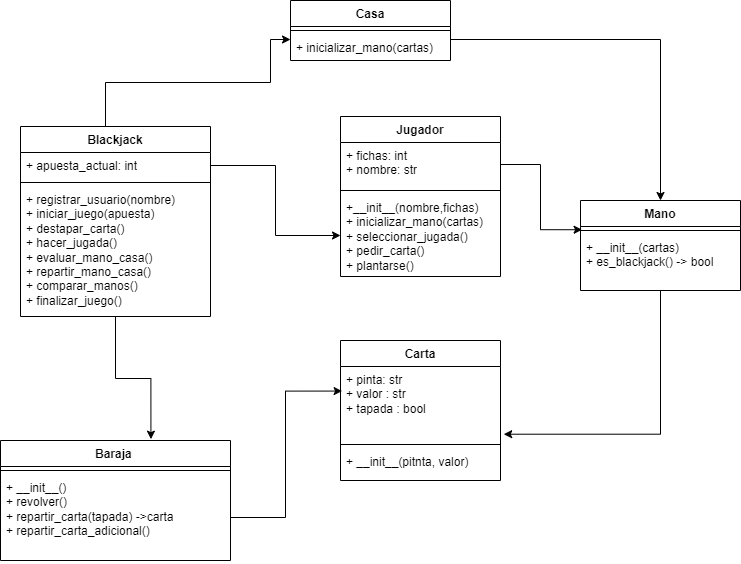

The diagram above was exported from draw.io. Its source (the exported page's mxGraphModel, read from the mxfile embedded in the PNG):
<mxGraphModel dx="1290" dy="541" grid="1" gridSize="10" guides="1" tooltips="1" connect="1" arrows="1" fold="1" page="1" pageScale="1" pageWidth="827" pageHeight="1169" math="0" shadow="0">
  <root>
    <mxCell id="0" />
    <mxCell id="1" parent="0" />
    <mxCell id="g25yLkc2iQ3IWlvH0mIA-28" style="edgeStyle=orthogonalEdgeStyle;rounded=0;orthogonalLoop=1;jettySize=auto;html=1;exitX=0.5;exitY=0;exitDx=0;exitDy=0;entryX=0;entryY=0.5;entryDx=0;entryDy=0;" edge="1" parent="1" source="g25yLkc2iQ3IWlvH0mIA-1">
      <mxGeometry relative="1" as="geometry">
        <mxPoint x="300" y="59" as="targetPoint" />
        <Array as="points">
          <mxPoint x="115" y="102" />
          <mxPoint x="280" y="102" />
          <mxPoint x="280" y="59" />
        </Array>
      </mxGeometry>
    </mxCell>
    <mxCell id="g25yLkc2iQ3IWlvH0mIA-35" style="edgeStyle=orthogonalEdgeStyle;rounded=0;orthogonalLoop=1;jettySize=auto;html=1;entryX=0.654;entryY=-0.011;entryDx=0;entryDy=0;entryPerimeter=0;" edge="1" parent="1" source="g25yLkc2iQ3IWlvH0mIA-1" target="g25yLkc2iQ3IWlvH0mIA-9">
      <mxGeometry relative="1" as="geometry" />
    </mxCell>
    <mxCell id="g25yLkc2iQ3IWlvH0mIA-1" value="Blackjack" style="swimlane;fontStyle=1;align=center;verticalAlign=top;childLayout=stackLayout;horizontal=1;startSize=26;horizontalStack=0;resizeParent=1;resizeParentMax=0;resizeLast=0;collapsible=1;marginBottom=0;whiteSpace=wrap;html=1;" vertex="1" parent="1">
      <mxGeometry x="30" y="146" width="190" height="190" as="geometry" />
    </mxCell>
    <mxCell id="g25yLkc2iQ3IWlvH0mIA-2" value="+ apuesta_actual: int" style="text;strokeColor=none;fillColor=none;align=left;verticalAlign=top;spacingLeft=4;spacingRight=4;overflow=hidden;rotatable=0;points=[[0,0.5],[1,0.5]];portConstraint=eastwest;whiteSpace=wrap;html=1;" vertex="1" parent="g25yLkc2iQ3IWlvH0mIA-1">
      <mxGeometry y="26" width="190" height="26" as="geometry" />
    </mxCell>
    <mxCell id="g25yLkc2iQ3IWlvH0mIA-3" value="" style="line;strokeWidth=1;fillColor=none;align=left;verticalAlign=middle;spacingTop=-1;spacingLeft=3;spacingRight=3;rotatable=0;labelPosition=right;points=[];portConstraint=eastwest;strokeColor=inherit;" vertex="1" parent="g25yLkc2iQ3IWlvH0mIA-1">
      <mxGeometry y="52" width="190" height="8" as="geometry" />
    </mxCell>
    <mxCell id="g25yLkc2iQ3IWlvH0mIA-4" value="+ registrar_usuario(nombre)&lt;br&gt;+ iniciar_juego(apuesta)&lt;br&gt;+ destapar_carta()&lt;br&gt;+ hacer_jugada()&lt;br&gt;+ evaluar_mano_casa()&lt;br&gt;+ repartir_mano_casa()&lt;br&gt;+ comparar_manos()&lt;br&gt;+ finalizar_juego()" style="text;strokeColor=none;fillColor=none;align=left;verticalAlign=top;spacingLeft=4;spacingRight=4;overflow=hidden;rotatable=0;points=[[0,0.5],[1,0.5]];portConstraint=eastwest;whiteSpace=wrap;html=1;" vertex="1" parent="g25yLkc2iQ3IWlvH0mIA-1">
      <mxGeometry y="60" width="190" height="130" as="geometry" />
    </mxCell>
    <mxCell id="g25yLkc2iQ3IWlvH0mIA-5" value="Jugador" style="swimlane;fontStyle=1;align=center;verticalAlign=top;childLayout=stackLayout;horizontal=1;startSize=26;horizontalStack=0;resizeParent=1;resizeParentMax=0;resizeLast=0;collapsible=1;marginBottom=0;whiteSpace=wrap;html=1;" vertex="1" parent="1">
      <mxGeometry x="350" y="136" width="160" height="160" as="geometry" />
    </mxCell>
    <mxCell id="g25yLkc2iQ3IWlvH0mIA-6" value="+ fichas: int&lt;br&gt;+ nombre: str" style="text;strokeColor=none;fillColor=none;align=left;verticalAlign=top;spacingLeft=4;spacingRight=4;overflow=hidden;rotatable=0;points=[[0,0.5],[1,0.5]];portConstraint=eastwest;whiteSpace=wrap;html=1;" vertex="1" parent="g25yLkc2iQ3IWlvH0mIA-5">
      <mxGeometry y="26" width="160" height="44" as="geometry" />
    </mxCell>
    <mxCell id="g25yLkc2iQ3IWlvH0mIA-7" value="" style="line;strokeWidth=1;fillColor=none;align=left;verticalAlign=middle;spacingTop=-1;spacingLeft=3;spacingRight=3;rotatable=0;labelPosition=right;points=[];portConstraint=eastwest;strokeColor=inherit;" vertex="1" parent="g25yLkc2iQ3IWlvH0mIA-5">
      <mxGeometry y="70" width="160" height="8" as="geometry" />
    </mxCell>
    <mxCell id="g25yLkc2iQ3IWlvH0mIA-8" value="+__init__(nombre,fichas)&lt;br&gt;+ inicializar_mano(cartas)&lt;br&gt;+ seleccionar_jugada()&lt;br&gt;+ pedir_carta()&lt;br&gt;+ plantarse()" style="text;strokeColor=none;fillColor=none;align=left;verticalAlign=top;spacingLeft=4;spacingRight=4;overflow=hidden;rotatable=0;points=[[0,0.5],[1,0.5]];portConstraint=eastwest;whiteSpace=wrap;html=1;" vertex="1" parent="g25yLkc2iQ3IWlvH0mIA-5">
      <mxGeometry y="78" width="160" height="82" as="geometry" />
    </mxCell>
    <mxCell id="g25yLkc2iQ3IWlvH0mIA-9" value="Baraja&amp;nbsp;" style="swimlane;fontStyle=1;align=center;verticalAlign=top;childLayout=stackLayout;horizontal=1;startSize=26;horizontalStack=0;resizeParent=1;resizeParentMax=0;resizeLast=0;collapsible=1;marginBottom=0;whiteSpace=wrap;html=1;" vertex="1" parent="1">
      <mxGeometry x="10" y="460" width="230" height="120" as="geometry" />
    </mxCell>
    <mxCell id="g25yLkc2iQ3IWlvH0mIA-11" value="" style="line;strokeWidth=1;fillColor=none;align=left;verticalAlign=middle;spacingTop=-1;spacingLeft=3;spacingRight=3;rotatable=0;labelPosition=right;points=[];portConstraint=eastwest;strokeColor=inherit;" vertex="1" parent="g25yLkc2iQ3IWlvH0mIA-9">
      <mxGeometry y="26" width="230" height="8" as="geometry" />
    </mxCell>
    <mxCell id="g25yLkc2iQ3IWlvH0mIA-12" value="+ __init__()&lt;br&gt;+ revolver()&lt;br&gt;+ repartir_carta(tapada) -&amp;gt;carta&lt;br&gt;+ repartir_carta_adicional()&amp;nbsp;" style="text;strokeColor=none;fillColor=none;align=left;verticalAlign=top;spacingLeft=4;spacingRight=4;overflow=hidden;rotatable=0;points=[[0,0.5],[1,0.5]];portConstraint=eastwest;whiteSpace=wrap;html=1;" vertex="1" parent="g25yLkc2iQ3IWlvH0mIA-9">
      <mxGeometry y="34" width="230" height="86" as="geometry" />
    </mxCell>
    <mxCell id="g25yLkc2iQ3IWlvH0mIA-13" value="Casa" style="swimlane;fontStyle=1;align=center;verticalAlign=top;childLayout=stackLayout;horizontal=1;startSize=26;horizontalStack=0;resizeParent=1;resizeParentMax=0;resizeLast=0;collapsible=1;marginBottom=0;whiteSpace=wrap;html=1;" vertex="1" parent="1">
      <mxGeometry x="300" y="20" width="160" height="60" as="geometry" />
    </mxCell>
    <mxCell id="g25yLkc2iQ3IWlvH0mIA-15" value="" style="line;strokeWidth=1;fillColor=none;align=left;verticalAlign=middle;spacingTop=-1;spacingLeft=3;spacingRight=3;rotatable=0;labelPosition=right;points=[];portConstraint=eastwest;strokeColor=inherit;" vertex="1" parent="g25yLkc2iQ3IWlvH0mIA-13">
      <mxGeometry y="26" width="160" height="8" as="geometry" />
    </mxCell>
    <mxCell id="g25yLkc2iQ3IWlvH0mIA-16" value="+ inicializar_mano(cartas)" style="text;strokeColor=none;fillColor=none;align=left;verticalAlign=top;spacingLeft=4;spacingRight=4;overflow=hidden;rotatable=0;points=[[0,0.5],[1,0.5]];portConstraint=eastwest;whiteSpace=wrap;html=1;" vertex="1" parent="g25yLkc2iQ3IWlvH0mIA-13">
      <mxGeometry y="34" width="160" height="26" as="geometry" />
    </mxCell>
    <mxCell id="g25yLkc2iQ3IWlvH0mIA-17" value="Mano" style="swimlane;fontStyle=1;align=center;verticalAlign=top;childLayout=stackLayout;horizontal=1;startSize=26;horizontalStack=0;resizeParent=1;resizeParentMax=0;resizeLast=0;collapsible=1;marginBottom=0;whiteSpace=wrap;html=1;" vertex="1" parent="1">
      <mxGeometry x="590" y="220" width="160" height="90" as="geometry" />
    </mxCell>
    <mxCell id="g25yLkc2iQ3IWlvH0mIA-19" value="" style="line;strokeWidth=1;fillColor=none;align=left;verticalAlign=middle;spacingTop=-1;spacingLeft=3;spacingRight=3;rotatable=0;labelPosition=right;points=[];portConstraint=eastwest;strokeColor=inherit;" vertex="1" parent="g25yLkc2iQ3IWlvH0mIA-17">
      <mxGeometry y="26" width="160" height="8" as="geometry" />
    </mxCell>
    <mxCell id="g25yLkc2iQ3IWlvH0mIA-20" value="+ __init__(cartas)&lt;br&gt;+ es_blackjack() -&amp;gt; bool&lt;br&gt;" style="text;strokeColor=none;fillColor=none;align=left;verticalAlign=top;spacingLeft=4;spacingRight=4;overflow=hidden;rotatable=0;points=[[0,0.5],[1,0.5]];portConstraint=eastwest;whiteSpace=wrap;html=1;" vertex="1" parent="g25yLkc2iQ3IWlvH0mIA-17">
      <mxGeometry y="34" width="160" height="56" as="geometry" />
    </mxCell>
    <mxCell id="g25yLkc2iQ3IWlvH0mIA-21" value="Carta" style="swimlane;fontStyle=1;align=center;verticalAlign=top;childLayout=stackLayout;horizontal=1;startSize=26;horizontalStack=0;resizeParent=1;resizeParentMax=0;resizeLast=0;collapsible=1;marginBottom=0;whiteSpace=wrap;html=1;" vertex="1" parent="1">
      <mxGeometry x="350" y="360" width="160" height="140" as="geometry" />
    </mxCell>
    <mxCell id="g25yLkc2iQ3IWlvH0mIA-22" value="+ pinta: str&lt;br&gt;+ valor : str&lt;br&gt;+ tapada : bool" style="text;strokeColor=none;fillColor=none;align=left;verticalAlign=top;spacingLeft=4;spacingRight=4;overflow=hidden;rotatable=0;points=[[0,0.5],[1,0.5]];portConstraint=eastwest;whiteSpace=wrap;html=1;" vertex="1" parent="g25yLkc2iQ3IWlvH0mIA-21">
      <mxGeometry y="26" width="160" height="74" as="geometry" />
    </mxCell>
    <mxCell id="g25yLkc2iQ3IWlvH0mIA-23" value="" style="line;strokeWidth=1;fillColor=none;align=left;verticalAlign=middle;spacingTop=-1;spacingLeft=3;spacingRight=3;rotatable=0;labelPosition=right;points=[];portConstraint=eastwest;strokeColor=inherit;" vertex="1" parent="g25yLkc2iQ3IWlvH0mIA-21">
      <mxGeometry y="100" width="160" height="8" as="geometry" />
    </mxCell>
    <mxCell id="g25yLkc2iQ3IWlvH0mIA-24" value="+ __init__(pitnta, valor)&amp;nbsp;" style="text;strokeColor=none;fillColor=none;align=left;verticalAlign=top;spacingLeft=4;spacingRight=4;overflow=hidden;rotatable=0;points=[[0,0.5],[1,0.5]];portConstraint=eastwest;whiteSpace=wrap;html=1;" vertex="1" parent="g25yLkc2iQ3IWlvH0mIA-21">
      <mxGeometry y="108" width="160" height="32" as="geometry" />
    </mxCell>
    <mxCell id="g25yLkc2iQ3IWlvH0mIA-29" style="edgeStyle=orthogonalEdgeStyle;rounded=0;orthogonalLoop=1;jettySize=auto;html=1;exitX=1;exitY=0.5;exitDx=0;exitDy=0;entryX=0;entryY=0.5;entryDx=0;entryDy=0;" edge="1" parent="1" source="g25yLkc2iQ3IWlvH0mIA-2" target="g25yLkc2iQ3IWlvH0mIA-8">
      <mxGeometry relative="1" as="geometry">
        <mxPoint x="340" y="200" as="targetPoint" />
      </mxGeometry>
    </mxCell>
    <mxCell id="g25yLkc2iQ3IWlvH0mIA-30" style="edgeStyle=orthogonalEdgeStyle;rounded=0;orthogonalLoop=1;jettySize=auto;html=1;exitX=1;exitY=0.5;exitDx=0;exitDy=0;" edge="1" parent="1" target="g25yLkc2iQ3IWlvH0mIA-17">
      <mxGeometry relative="1" as="geometry">
        <mxPoint x="460" y="59" as="sourcePoint" />
      </mxGeometry>
    </mxCell>
    <mxCell id="g25yLkc2iQ3IWlvH0mIA-31" style="edgeStyle=orthogonalEdgeStyle;rounded=0;orthogonalLoop=1;jettySize=auto;html=1;exitX=1;exitY=0.5;exitDx=0;exitDy=0;entryX=0.01;entryY=-0.085;entryDx=0;entryDy=0;entryPerimeter=0;" edge="1" parent="1" source="g25yLkc2iQ3IWlvH0mIA-6" target="g25yLkc2iQ3IWlvH0mIA-20">
      <mxGeometry relative="1" as="geometry" />
    </mxCell>
    <mxCell id="g25yLkc2iQ3IWlvH0mIA-32" style="edgeStyle=orthogonalEdgeStyle;rounded=0;orthogonalLoop=1;jettySize=auto;html=1;entryX=1.02;entryY=0.915;entryDx=0;entryDy=0;entryPerimeter=0;" edge="1" parent="1" target="g25yLkc2iQ3IWlvH0mIA-22">
      <mxGeometry relative="1" as="geometry">
        <mxPoint x="670" y="310" as="sourcePoint" />
      </mxGeometry>
    </mxCell>
    <mxCell id="g25yLkc2iQ3IWlvH0mIA-38" style="edgeStyle=orthogonalEdgeStyle;rounded=0;orthogonalLoop=1;jettySize=auto;html=1;exitX=1;exitY=0.5;exitDx=0;exitDy=0;entryX=0.01;entryY=0.332;entryDx=0;entryDy=0;entryPerimeter=0;" edge="1" parent="1" source="g25yLkc2iQ3IWlvH0mIA-12" target="g25yLkc2iQ3IWlvH0mIA-22">
      <mxGeometry relative="1" as="geometry" />
    </mxCell>
  </root>
</mxGraphModel>